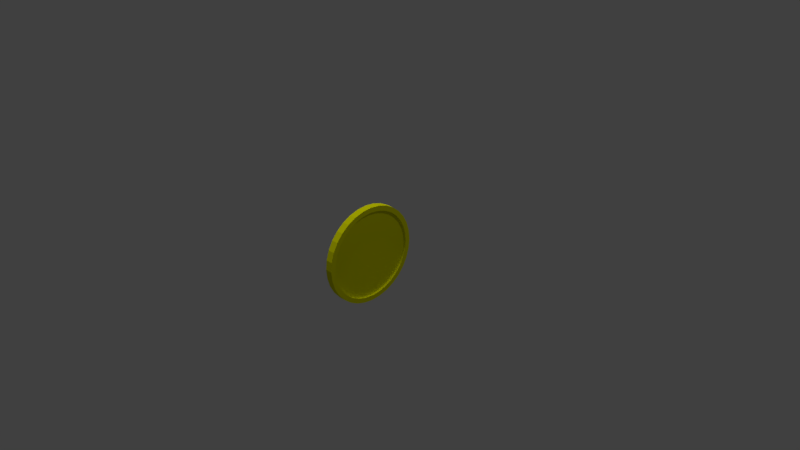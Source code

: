 # Source: Coin.blend  (saved by Blender 2.79.0; exported with 4.5.12 LTS)
import bpy
from mathutils import Matrix  # noqa: F401  (used for matrix-valued properties, if any)

bpy.ops.wm.read_factory_settings(use_empty=True)
scene = bpy.context.scene
scene.name = 'Scene'

# ---- collections
col_collection_1 = bpy.data.collections.new('Collection 1'); scene.collection.children.link(col_collection_1)

# ---- materials (node trees are filled in below, after node groups)
mat_gold = bpy.data.materials.new('Gold')
mat_gold.alpha_threshold = 0.0
mat_gold.diffuse_color = (0.7912, 0.8, 0.0, 1.0)
mat_gold.roughness = 0.5
mat_gold.line_color = (0.0, 0.0, 0.0, 1.0)

# ---- material node trees

# ---- world
world_world = bpy.data.worlds.new('World'); scene.world = world_world
world_world.color = (0.05088, 0.05088, 0.05088)
world_world.use_sun_shadow = False
world_world.sun_shadow_jitter_overblur = 0.0
world_world.cycles.sampling_method = 'MANUAL'

# ---- cameras
cam_camera = bpy.data.cameras.new('Camera')
cam_camera.clip_end = 100.0
cam_camera.lens = 35.0
cam_camera.sensor_width = 32.0
cam_camera.sensor_height = 18.0
cam_camera.ortho_scale = 7.314
cam_camera.dof.focus_distance = 0.0

# ---- lights
light_sun = bpy.data.lights.new('Sun', 'SUN')
light_sun.transmission_factor = 0.0
light_sun.angle = 0.1993
light_sun.energy = 1.0
light_sun.shadow_buffer_clip_start = 0.5
light_sun.shadow_soft_size = 0.1
light_sun.shadow_cascade_max_distance = 1000.0
light_lamp = bpy.data.lights.new('Lamp', 'POINT')
light_lamp.transmission_factor = 0.0
light_lamp.cutoff_distance = 30.0
light_lamp.energy = 100.0
light_lamp.shadow_buffer_clip_start = 1.001
light_lamp.shadow_soft_size = 0.1
light_lamp.shadow_maximum_resolution = 0.006
light_lamp.use_absolute_resolution = True

# ---- meshes
me_cylinder = bpy.data.meshes.new('Cylinder')
me_cylinder.from_pydata([(-2.011e-08, 0.602, 0.05), (0.1174, 0.5904, 0.05), (0.2304, 0.5562, 0.05), (0.3345, 0.5006, 0.05), (0.4257, 0.4257, 0.05), (0.5006, 0.3345, 0.05), (0.5562, 0.2304, 0.05), (0.5904, 0.1174, 0.05), (0.602, 3.531e-08, 0.05), (0.5904, -0.1174, 0.05), (0.5562, -0.2304, 0.05), (0.5006, -0.3345, 0.05), (0.4257, -0.4257, 0.05), (0.3345, -0.5006, 0.05), (0.2304, -0.5562, 0.05), (0.1174, -0.5904, 0.05), (-1.873e-07, -0.602, 0.05), (-0.1174, -0.5904, 0.05), (-0.2304, -0.5562, 0.05), (-0.3345, -0.5006, 0.05), (-0.4257, -0.4257, 0.05), (-0.5006, -0.3345, 0.05), (-0.5562, -0.2304, 0.05), (-0.5904, -0.1174, 0.05), (-0.602, 5.851e-07, 0.05), (-0.5904, 0.1174, 0.05), (-0.5562, 0.2304, 0.05), (-0.5006, 0.3345, 0.05), (-0.4257, 0.4257, 0.05), (-0.3345, 0.5006, 0.05), (-0.2304, 0.5562, 0.05), (-0.1174, 0.5904, 0.05), (0.1307, 0.6571, 0.05), (0.0, 0.67, 0.05), (0.2564, 0.619, 0.05), (0.3722, 0.5571, 0.05), (0.4738, 0.4738, 0.05), (0.5571, 0.3722, 0.05), (0.619, 0.2564, 0.05), (0.6571, 0.1307, 0.05), (0.67, 5.058e-08, 0.05), (0.6571, -0.1307, 0.05), (0.619, -0.2564, 0.05), (0.5571, -0.3722, 0.05), (0.4738, -0.4738, 0.05), (0.3722, -0.5571, 0.05), (0.2564, -0.619, 0.05), (0.1307, -0.6571, 0.05), (-2.183e-07, -0.67, 0.05), (-0.1307, -0.6571, 0.05), (-0.2564, -0.619, 0.05), (-0.3722, -0.5571, 0.05), (-0.4738, -0.4738, 0.05), (-0.5571, -0.3722, 0.05), (-0.619, -0.2564, 0.05), (-0.6571, -0.1307, 0.05), (-0.67, 6.47e-07, 0.05), (-0.6571, 0.1307, 0.05), (-0.619, 0.2564, 0.05), (-0.5571, 0.3722, 0.05), (-0.4738, 0.4738, 0.05), (-0.3722, 0.5571, 0.05), (-0.2564, 0.619, 0.05), (-0.1307, 0.6571, 0.05), (-2.04e-08, 0.602, 0.01473), (0.1174, 0.5904, 0.01473), (0.2304, 0.5562, 0.01473), (0.3345, 0.5006, 0.01473), (0.4257, 0.4257, 0.01473), (0.5006, 0.3345, 0.01473), (0.5562, 0.2304, 0.01473), (0.5904, 0.1174, 0.01473), (0.602, 3.531e-08, 0.01473), (0.5904, -0.1174, 0.01473), (0.5562, -0.2304, 0.01473), (0.5006, -0.3345, 0.01473), (0.4257, -0.4257, 0.01473), (0.3345, -0.5006, 0.01473), (0.2304, -0.5562, 0.01473), (0.1174, -0.5904, 0.01473), (-1.876e-07, -0.602, 0.01473), (-0.1174, -0.5904, 0.01473), (-0.2304, -0.5562, 0.01473), (-0.3345, -0.5006, 0.01473), (-0.4257, -0.4257, 0.01473), (-0.5006, -0.3345, 0.01473), (-0.5562, -0.2304, 0.01473), (-0.5904, -0.1174, 0.01473), (-0.602, 5.851e-07, 0.01473), (-0.5904, 0.1174, 0.01473), (-0.5562, 0.2304, 0.01473), (-0.5006, 0.3345, 0.01473), (-0.4257, 0.4257, 0.01473), (-0.3345, 0.5006, 0.01473), (-0.2304, 0.5562, 0.01473), (-0.1174, 0.5904, 0.01473), (0.0, 0.67, 0.0), (0.1307, 0.6571, 0.0), (0.2564, 0.619, 0.0), (0.3722, 0.5571, 0.0), (0.4738, 0.4738, 0.0), (0.5571, 0.3722, 0.0), (0.619, 0.2564, 0.0), (0.6571, 0.1307, 0.0), (0.67, 5.058e-08, 0.0), (0.6571, -0.1307, 0.0), (0.619, -0.2564, 0.0), (0.5571, -0.3722, 0.0), (0.4738, -0.4738, 0.0), (0.3722, -0.5571, 0.0), (0.2564, -0.619, 0.0), (0.1307, -0.6571, 0.0), (-2.183e-07, -0.67, 0.0), (-0.1307, -0.6571, 0.0), (-0.2564, -0.619, 0.0), (-0.3722, -0.5571, 0.0), (-0.4738, -0.4738, 0.0), (-0.5571, -0.3722, 0.0), (-0.619, -0.2564, 0.0), (-0.6571, -0.1307, 0.0), (-0.67, 6.47e-07, 0.0), (-0.6571, 0.1307, 0.0), (-0.619, 0.2564, 0.0), (-0.5571, 0.3722, 0.0), (-0.4738, 0.4738, 0.0), (-0.3722, 0.5571, 0.0), (-0.2564, 0.619, 0.0), (-0.1307, 0.6571, 0.0)], [], [(96, 33, 32, 97), (97, 32, 34, 98), (98, 34, 35, 99), (99, 35, 36, 100), (100, 36, 37, 101), (101, 37, 38, 102), (102, 38, 39, 103), (103, 39, 40, 104), (104, 40, 41, 105), (105, 41, 42, 106), (106, 42, 43, 107), (107, 43, 44, 108), (108, 44, 45, 109), (109, 45, 46, 110), (110, 46, 47, 111), (111, 47, 48, 112), (112, 48, 49, 113), (113, 49, 50, 114), (114, 50, 51, 115), (115, 51, 52, 116), (116, 52, 53, 117), (117, 53, 54, 118), (118, 54, 55, 119), (119, 55, 56, 120), (120, 56, 57, 121), (121, 57, 58, 122), (122, 58, 59, 123), (123, 59, 60, 124), (124, 60, 61, 125), (125, 61, 62, 126), (13, 12, 76, 77), (126, 62, 63, 127), (127, 63, 33, 96), (0, 1, 32, 33), (1, 2, 34, 32), (2, 3, 35, 34), (3, 4, 36, 35), (4, 5, 37, 36), (5, 6, 38, 37), (6, 7, 39, 38), (7, 8, 40, 39), (8, 9, 41, 40), (9, 10, 42, 41), (10, 11, 43, 42), (11, 12, 44, 43), (12, 13, 45, 44), (13, 14, 46, 45), (14, 15, 47, 46), (15, 16, 48, 47), (16, 17, 49, 48), (17, 18, 50, 49), (18, 19, 51, 50), (19, 20, 52, 51), (20, 21, 53, 52), (21, 22, 54, 53), (22, 23, 55, 54), (23, 24, 56, 55), (24, 25, 57, 56), (25, 26, 58, 57), (26, 27, 59, 58), (27, 28, 60, 59), (28, 29, 61, 60), (29, 30, 62, 61), (30, 31, 63, 62), (31, 0, 33, 63), (65, 64, 95, 94, 93, 92, 91, 90, 89, 88, 87, 86, 85, 84, 83, 82, 81, 80, 79, 78, 77, 76, 75, 74, 73, 72, 71, 70, 69, 68, 67, 66), (27, 26, 90, 91), (14, 13, 77, 78), (1, 0, 64, 65), (28, 27, 91, 92), (15, 14, 78, 79), (2, 1, 65, 66), (29, 28, 92, 93), (16, 15, 79, 80), (3, 2, 66, 67), (30, 29, 93, 94), (17, 16, 80, 81), (4, 3, 67, 68), (31, 30, 94, 95), (18, 17, 81, 82), (5, 4, 68, 69), (0, 31, 95, 64), (19, 18, 82, 83), (6, 5, 69, 70), (20, 19, 83, 84), (7, 6, 70, 71), (21, 20, 84, 85), (8, 7, 71, 72), (22, 21, 85, 86), (9, 8, 72, 73), (23, 22, 86, 87), (10, 9, 73, 74), (24, 23, 87, 88), (11, 10, 74, 75), (25, 24, 88, 89), (12, 11, 75, 76), (26, 25, 89, 90)])
me_cylinder.materials.append(mat_gold)
me_cylinder.use_remesh_preserve_volume = False
me_cylinder.use_remesh_preserve_attributes = False
me_cylinder.use_mirror_vertex_groups = False
me_cylinder.update()

# ---- objects
ob_sun = bpy.data.objects.new('Sun', light_sun)
ob_cylinder = bpy.data.objects.new('Cylinder', me_cylinder)
ob_lamp = bpy.data.objects.new('Lamp', light_lamp)
ob_camera = bpy.data.objects.new('Camera', cam_camera)

# ---- transforms, parenting, visibility, modifiers, constraints
ob_sun.location = (1.386, -0.9046, 1.293)
ob_sun.lineart.crease_threshold = 0.0
ob_cylinder.location = (0.0, 0.0, 0.0)
ob_cylinder.rotation_euler = (0.0, 1.571, 0.0)
ob_cylinder.color = (0.9462, 0.9161, 1.0, 1.0)
ob_cylinder.lineart.crease_threshold = 0.0
_vg = ob_cylinder.vertex_groups.new(name='Group')
_m = ob_cylinder.modifiers.new('Mirror', 'MIRROR')
_m.use_axis = (False, False, True)
ob_lamp.location = (4.076, 1.005, 5.904)
ob_lamp.rotation_euler = (0.6503, 0.05522, 1.866)
ob_lamp.lock_rotations_4d = False
ob_lamp.empty_display_type = 'ARROWS'
ob_lamp.color = (0.0, 0.0, 0.0, 0.0)
ob_lamp.lineart.crease_threshold = 0.0
ob_camera.location = (7.481, -6.508, 5.344)
ob_camera.rotation_euler = (1.109, 0.0, 0.8149)
ob_camera.lock_rotations_4d = False
ob_camera.empty_display_type = 'ARROWS'
ob_camera.color = (0.0, 0.0, 0.0, 0.0)
ob_camera.display_type = 'WIRE'
ob_camera.lineart.crease_threshold = 0.0

# ---- collection membership
col_collection_1.objects.link(ob_sun)
col_collection_1.objects.link(ob_cylinder)
col_collection_1.objects.link(ob_lamp)
col_collection_1.objects.link(ob_camera)

# ---- scene / render settings (as saved in the file)
scene.camera = ob_camera
scene.frame_start = 1; scene.frame_end = 250; scene.frame_set(1)
scene.render.engine = 'CYCLES'
scene.render.resolution_percentage = 50
scene.render.dither_intensity = 0.0
scene.cycles.use_denoising = False
scene.cycles.samples = 128
scene.cycles.sampling_pattern = 'TABULATED_SOBOL'
scene.cycles.use_adaptive_sampling = False
scene.cycles.use_light_tree = False
scene.cycles.blur_glossy = 0.0
scene.cycles.sample_clamp_indirect = 0.0
scene.view_settings.view_transform = 'Standard'
bpy.context.view_layer.update()
